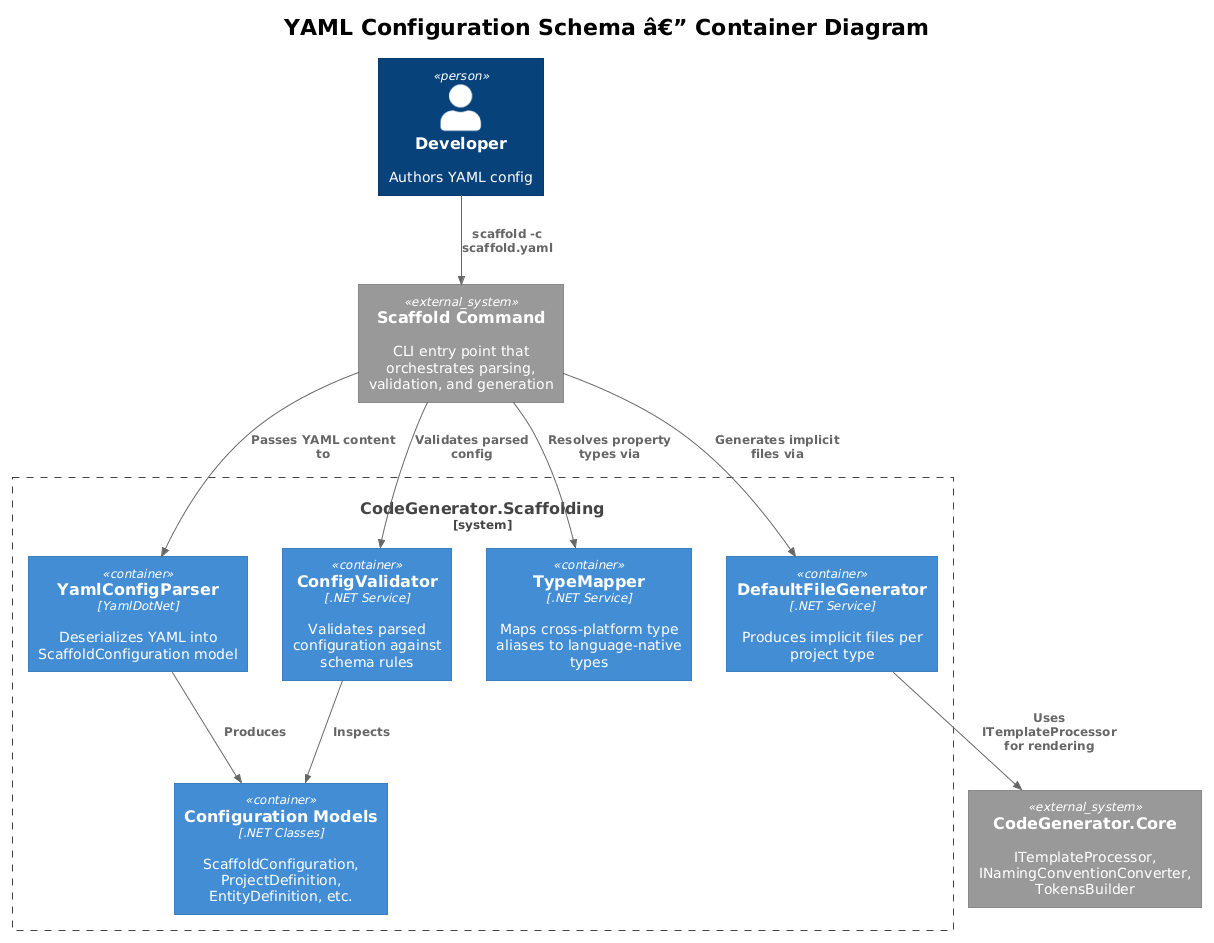

The diagram above was rendered by PlantUML. Its source (embedded in the PNG):
@startuml
!theme plain
!include <C4/C4_Container>

title YAML Configuration Schema â€” Container Diagram

Person(dev, "Developer", "Authors YAML config")

System_Boundary(sb, "CodeGenerator.Scaffolding") {
    Container(parser, "YamlConfigParser", "YamlDotNet", "Deserializes YAML into ScaffoldConfiguration model")
    Container(validator, "ConfigValidator", ".NET Service", "Validates parsed configuration against schema rules")
    Container(type_mapper, "TypeMapper", ".NET Service", "Maps cross-platform type aliases to language-native types")
    Container(default_gen, "DefaultFileGenerator", ".NET Service", "Produces implicit files per project type")
    Container(models, "Configuration Models", ".NET Classes", "ScaffoldConfiguration, ProjectDefinition, EntityDefinition, etc.")
}

System_Ext(core, "CodeGenerator.Core", "ITemplateProcessor, INamingConventionConverter, TokensBuilder")
System_Ext(cli, "Scaffold Command", "CLI entry point that orchestrates parsing, validation, and generation")

Rel(dev, cli, "scaffold -c scaffold.yaml")
Rel(cli, parser, "Passes YAML content to")
Rel(parser, models, "Produces")
Rel(cli, validator, "Validates parsed config")
Rel(validator, models, "Inspects")
Rel(cli, type_mapper, "Resolves property types via")
Rel(cli, default_gen, "Generates implicit files via")
Rel(default_gen, core, "Uses ITemplateProcessor for rendering")
@enduml